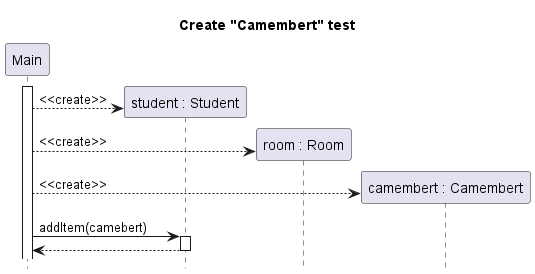

The diagram above was rendered by PlantUML. Its source (embedded in the PNG):
@startuml student-use-camembert-create
title Create "Camembert" test
hide footbox

participant "Main" as main
participant "student : Student" as student
participant "room : Room" as room
participant "camembert : Camembert" as camembert

main++
create student
main --> student : <<create>>
create room
main --> room : <<create>>
create camembert
main --> camembert : <<create>>
main -> student ++ : addItem(camebert)
return

@enduml